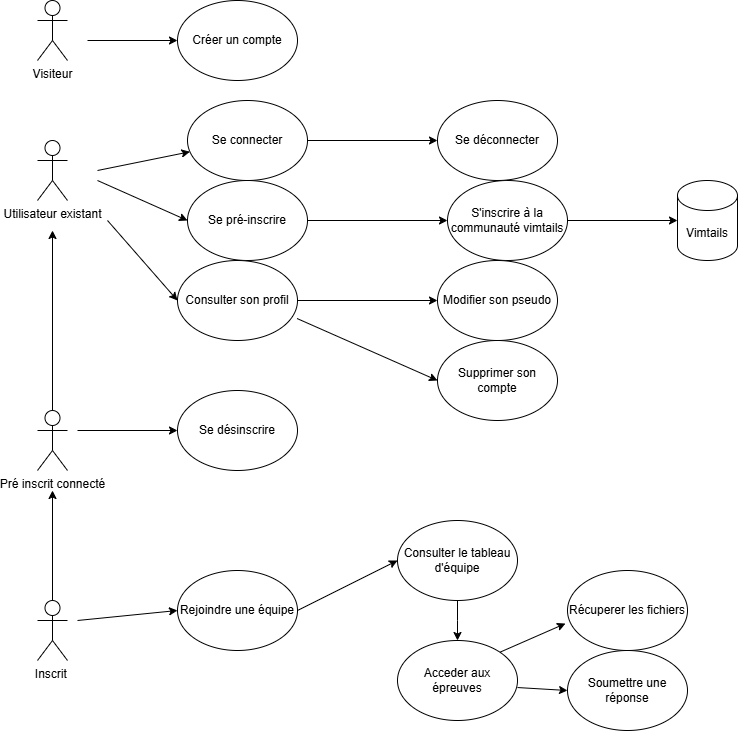

The diagram above was exported from draw.io. Its source (the exported page's mxGraphModel, read from the mxfile embedded in the PNG):
<mxGraphModel dx="1160" dy="774" grid="0" gridSize="10" guides="1" tooltips="1" connect="1" arrows="1" fold="1" page="1" pageScale="1" pageWidth="827" pageHeight="1169" math="0" shadow="0">
  <root>
    <mxCell id="0" />
    <mxCell id="1" parent="0" />
    <mxCell id="Hcrb_czKEYRaTIo5AG1Z-1" parent="1" style="shape=umlActor;verticalLabelPosition=bottom;verticalAlign=top;html=1;outlineConnect=0;" value="Visiteur" vertex="1">
      <mxGeometry height="60" width="30" x="100" y="20" as="geometry" />
    </mxCell>
    <mxCell id="Hcrb_czKEYRaTIo5AG1Z-2" parent="1" style="ellipse;whiteSpace=wrap;html=1;" value="Créer un compte" vertex="1">
      <mxGeometry height="80" width="120" x="240" y="20" as="geometry" />
    </mxCell>
    <mxCell id="Hcrb_czKEYRaTIo5AG1Z-31" edge="1" parent="1" source="Hcrb_czKEYRaTIo5AG1Z-3" style="edgeStyle=orthogonalEdgeStyle;rounded=0;orthogonalLoop=1;jettySize=auto;html=1;" value="">
      <mxGeometry relative="1" as="geometry">
        <mxPoint x="115" y="250" as="targetPoint" />
      </mxGeometry>
    </mxCell>
    <mxCell id="Hcrb_czKEYRaTIo5AG1Z-3" parent="1" style="shape=umlActor;verticalLabelPosition=bottom;verticalAlign=top;html=1;outlineConnect=0;" value="Pré inscrit connecté" vertex="1">
      <mxGeometry height="60" width="30" x="100" y="430" as="geometry" />
    </mxCell>
    <mxCell id="Hcrb_czKEYRaTIo5AG1Z-37" edge="1" parent="1" source="Hcrb_czKEYRaTIo5AG1Z-4" style="edgeStyle=orthogonalEdgeStyle;rounded=0;orthogonalLoop=1;jettySize=auto;html=1;" value="">
      <mxGeometry relative="1" as="geometry">
        <mxPoint x="115" y="510" as="targetPoint" />
      </mxGeometry>
    </mxCell>
    <mxCell id="Hcrb_czKEYRaTIo5AG1Z-4" parent="1" style="shape=umlActor;verticalLabelPosition=bottom;verticalAlign=top;html=1;outlineConnect=0;" value="Inscrit&amp;nbsp;" vertex="1">
      <mxGeometry height="60" width="30" x="100" y="620" as="geometry" />
    </mxCell>
    <mxCell id="Hcrb_czKEYRaTIo5AG1Z-6" parent="1" style="ellipse;whiteSpace=wrap;html=1;" value="Se connecter" vertex="1">
      <mxGeometry height="80" width="120" x="250" y="120" as="geometry" />
    </mxCell>
    <mxCell id="Hcrb_czKEYRaTIo5AG1Z-12" edge="1" parent="1" style="endArrow=classic;html=1;rounded=0;" target="Hcrb_czKEYRaTIo5AG1Z-32" value="">
      <mxGeometry height="50" relative="1" width="50" as="geometry">
        <mxPoint x="140" y="450" as="sourcePoint" />
        <mxPoint x="220" y="450" as="targetPoint" />
      </mxGeometry>
    </mxCell>
    <mxCell id="Hcrb_czKEYRaTIo5AG1Z-13" parent="1" style="shape=umlActor;verticalLabelPosition=bottom;verticalAlign=top;html=1;outlineConnect=0;" value="Utilisateur existant" vertex="1">
      <mxGeometry height="60" width="30" x="100" y="160" as="geometry" />
    </mxCell>
    <mxCell id="Hcrb_czKEYRaTIo5AG1Z-17" edge="1" parent="1" source="Hcrb_czKEYRaTIo5AG1Z-14" style="edgeStyle=orthogonalEdgeStyle;rounded=0;orthogonalLoop=1;jettySize=auto;html=1;" value="">
      <mxGeometry relative="1" as="geometry">
        <mxPoint x="510" y="240" as="targetPoint" />
      </mxGeometry>
    </mxCell>
    <mxCell id="Hcrb_czKEYRaTIo5AG1Z-14" parent="1" style="ellipse;whiteSpace=wrap;html=1;" value="Se pré-inscrire" vertex="1">
      <mxGeometry height="80" width="120" x="250" y="200" as="geometry" />
    </mxCell>
    <mxCell id="Hcrb_czKEYRaTIo5AG1Z-20" edge="1" parent="1" source="Hcrb_czKEYRaTIo5AG1Z-15" style="edgeStyle=orthogonalEdgeStyle;rounded=0;orthogonalLoop=1;jettySize=auto;html=1;" target="Hcrb_czKEYRaTIo5AG1Z-19" value="">
      <mxGeometry relative="1" as="geometry" />
    </mxCell>
    <mxCell id="Hcrb_czKEYRaTIo5AG1Z-15" parent="1" style="ellipse;whiteSpace=wrap;html=1;" value="S'inscrire à la communauté vimtails" vertex="1">
      <mxGeometry height="80" width="120" x="510" y="200" as="geometry" />
    </mxCell>
    <mxCell id="Hcrb_czKEYRaTIo5AG1Z-19" parent="1" style="shape=cylinder3;whiteSpace=wrap;html=1;boundedLbl=1;backgroundOutline=1;size=15;" value="Vimtails" vertex="1">
      <mxGeometry height="80" width="60" x="740" y="200" as="geometry" />
    </mxCell>
    <mxCell id="Hcrb_czKEYRaTIo5AG1Z-21" edge="1" parent="1" style="endArrow=classic;html=1;rounded=0;" target="Hcrb_czKEYRaTIo5AG1Z-6" value="">
      <mxGeometry height="50" relative="1" width="50" as="geometry">
        <mxPoint x="160" y="190" as="sourcePoint" />
        <mxPoint x="440" y="260" as="targetPoint" />
      </mxGeometry>
    </mxCell>
    <mxCell id="Hcrb_czKEYRaTIo5AG1Z-22" edge="1" parent="1" style="endArrow=classic;html=1;rounded=0;entryX=0;entryY=0.5;entryDx=0;entryDy=0;" target="Hcrb_czKEYRaTIo5AG1Z-14" value="">
      <mxGeometry height="50" relative="1" width="50" as="geometry">
        <mxPoint x="160" y="200" as="sourcePoint" />
        <mxPoint x="440" y="260" as="targetPoint" />
      </mxGeometry>
    </mxCell>
    <mxCell id="Hcrb_czKEYRaTIo5AG1Z-26" edge="1" parent="1" source="Hcrb_czKEYRaTIo5AG1Z-23" style="edgeStyle=orthogonalEdgeStyle;rounded=0;orthogonalLoop=1;jettySize=auto;html=1;" value="">
      <mxGeometry relative="1" as="geometry">
        <mxPoint x="500" y="320" as="targetPoint" />
      </mxGeometry>
    </mxCell>
    <mxCell id="Hcrb_czKEYRaTIo5AG1Z-23" parent="1" style="ellipse;whiteSpace=wrap;html=1;" value="Consulter son profil" vertex="1">
      <mxGeometry height="80" width="120" x="240" y="280" as="geometry" />
    </mxCell>
    <mxCell id="Hcrb_czKEYRaTIo5AG1Z-24" parent="1" style="ellipse;whiteSpace=wrap;html=1;" value="Modifier son pseudo" vertex="1">
      <mxGeometry height="80" width="120" x="500" y="280" as="geometry" />
    </mxCell>
    <mxCell id="Hcrb_czKEYRaTIo5AG1Z-27" edge="1" parent="1" style="endArrow=classic;html=1;rounded=0;entryX=0;entryY=0.5;entryDx=0;entryDy=0;" target="Hcrb_czKEYRaTIo5AG1Z-23" value="">
      <mxGeometry height="50" relative="1" width="50" as="geometry">
        <mxPoint x="170" y="240" as="sourcePoint" />
        <mxPoint x="450" y="400" as="targetPoint" />
      </mxGeometry>
    </mxCell>
    <mxCell id="Hcrb_czKEYRaTIo5AG1Z-28" parent="1" style="ellipse;whiteSpace=wrap;html=1;" value="Supprimer son compte" vertex="1">
      <mxGeometry height="80" width="120" x="500" y="360" as="geometry" />
    </mxCell>
    <mxCell id="Hcrb_czKEYRaTIo5AG1Z-29" edge="1" parent="1" source="Hcrb_czKEYRaTIo5AG1Z-23" style="endArrow=classic;html=1;rounded=0;exitX=0.996;exitY=0.725;exitDx=0;exitDy=0;exitPerimeter=0;entryX=0;entryY=0.5;entryDx=0;entryDy=0;" target="Hcrb_czKEYRaTIo5AG1Z-28" value="">
      <mxGeometry height="50" relative="1" width="50" as="geometry">
        <mxPoint x="400" y="450" as="sourcePoint" />
        <mxPoint x="450" y="400" as="targetPoint" />
      </mxGeometry>
    </mxCell>
    <mxCell id="Hcrb_czKEYRaTIo5AG1Z-32" parent="1" style="ellipse;whiteSpace=wrap;html=1;" value="Se désinscrire" vertex="1">
      <mxGeometry height="80" width="120" x="240" y="410" as="geometry" />
    </mxCell>
    <mxCell id="Hcrb_czKEYRaTIo5AG1Z-33" parent="1" style="ellipse;whiteSpace=wrap;html=1;" value="Se déconnecter" vertex="1">
      <mxGeometry height="80" width="120" x="500" y="120" as="geometry" />
    </mxCell>
    <mxCell id="Hcrb_czKEYRaTIo5AG1Z-34" edge="1" parent="1" source="Hcrb_czKEYRaTIo5AG1Z-6" style="endArrow=classic;html=1;rounded=0;exitX=1;exitY=0.5;exitDx=0;exitDy=0;entryX=0;entryY=0.5;entryDx=0;entryDy=0;" target="Hcrb_czKEYRaTIo5AG1Z-33" value="">
      <mxGeometry height="50" relative="1" width="50" as="geometry">
        <mxPoint x="350" y="330" as="sourcePoint" />
        <mxPoint x="400" y="280" as="targetPoint" />
      </mxGeometry>
    </mxCell>
    <mxCell id="Hcrb_czKEYRaTIo5AG1Z-35" edge="1" parent="1" style="endArrow=classic;html=1;rounded=0;entryX=0;entryY=0.5;entryDx=0;entryDy=0;" target="Hcrb_czKEYRaTIo5AG1Z-2" value="">
      <mxGeometry height="50" relative="1" width="50" as="geometry">
        <mxPoint x="150" y="60" as="sourcePoint" />
        <mxPoint x="430" y="200" as="targetPoint" />
      </mxGeometry>
    </mxCell>
    <mxCell id="Hcrb_czKEYRaTIo5AG1Z-36" parent="1" style="ellipse;whiteSpace=wrap;html=1;" value="Rejoindre une équipe" vertex="1">
      <mxGeometry height="80" width="120" x="240" y="590" as="geometry" />
    </mxCell>
    <mxCell id="Hcrb_czKEYRaTIo5AG1Z-38" parent="1" style="ellipse;whiteSpace=wrap;html=1;" value="Consulter le tableau d'équipe" vertex="1">
      <mxGeometry height="80" width="120" x="460" y="540" as="geometry" />
    </mxCell>
    <mxCell id="Hcrb_czKEYRaTIo5AG1Z-39" parent="1" style="ellipse;whiteSpace=wrap;html=1;" value="Acceder aux épreuves" vertex="1">
      <mxGeometry height="80" width="120" x="460" y="660" as="geometry" />
    </mxCell>
    <mxCell id="Hcrb_czKEYRaTIo5AG1Z-40" parent="1" style="ellipse;whiteSpace=wrap;html=1;" value="Récuperer les fichiers" vertex="1">
      <mxGeometry height="80" width="120" x="630" y="590" as="geometry" />
    </mxCell>
    <mxCell id="Hcrb_czKEYRaTIo5AG1Z-41" parent="1" style="ellipse;whiteSpace=wrap;html=1;" value="Soumettre une réponse" vertex="1">
      <mxGeometry height="80" width="120" x="630" y="670" as="geometry" />
    </mxCell>
    <mxCell id="Hcrb_czKEYRaTIo5AG1Z-42" edge="1" parent="1" style="endArrow=classic;html=1;rounded=0;entryX=0;entryY=0.5;entryDx=0;entryDy=0;" target="Hcrb_czKEYRaTIo5AG1Z-36" value="">
      <mxGeometry height="50" relative="1" width="50" as="geometry">
        <mxPoint x="140" y="640" as="sourcePoint" />
        <mxPoint x="440" y="590" as="targetPoint" />
      </mxGeometry>
    </mxCell>
    <mxCell id="Hcrb_czKEYRaTIo5AG1Z-43" edge="1" parent="1" source="Hcrb_czKEYRaTIo5AG1Z-36" style="endArrow=classic;html=1;rounded=0;exitX=1;exitY=0.5;exitDx=0;exitDy=0;entryX=0;entryY=0.5;entryDx=0;entryDy=0;" target="Hcrb_czKEYRaTIo5AG1Z-38" value="">
      <mxGeometry height="50" relative="1" width="50" as="geometry">
        <mxPoint x="390" y="640" as="sourcePoint" />
        <mxPoint x="440" y="590" as="targetPoint" />
      </mxGeometry>
    </mxCell>
    <mxCell id="Hcrb_czKEYRaTIo5AG1Z-44" edge="1" parent="1" source="Hcrb_czKEYRaTIo5AG1Z-38" style="endArrow=classic;html=1;rounded=0;exitX=0.5;exitY=1;exitDx=0;exitDy=0;entryX=0.5;entryY=0;entryDx=0;entryDy=0;" target="Hcrb_czKEYRaTIo5AG1Z-39" value="">
      <mxGeometry height="50" relative="1" width="50" as="geometry">
        <Array as="points">
          <mxPoint x="520" y="640" />
        </Array>
        <mxPoint x="390" y="640" as="sourcePoint" />
        <mxPoint x="440" y="590" as="targetPoint" />
      </mxGeometry>
    </mxCell>
    <mxCell id="Hcrb_czKEYRaTIo5AG1Z-45" edge="1" parent="1" source="Hcrb_czKEYRaTIo5AG1Z-39" style="endArrow=classic;html=1;rounded=0;exitX=1;exitY=0;exitDx=0;exitDy=0;entryX=-0.017;entryY=0.663;entryDx=0;entryDy=0;entryPerimeter=0;" target="Hcrb_czKEYRaTIo5AG1Z-40" value="">
      <mxGeometry height="50" relative="1" width="50" as="geometry">
        <mxPoint x="390" y="640" as="sourcePoint" />
        <mxPoint x="440" y="590" as="targetPoint" />
      </mxGeometry>
    </mxCell>
    <mxCell id="Hcrb_czKEYRaTIo5AG1Z-46" edge="1" parent="1" source="Hcrb_czKEYRaTIo5AG1Z-39" style="endArrow=classic;html=1;rounded=0;exitX=1;exitY=0.588;exitDx=0;exitDy=0;exitPerimeter=0;entryX=0;entryY=0.5;entryDx=0;entryDy=0;" target="Hcrb_czKEYRaTIo5AG1Z-41" value="">
      <mxGeometry height="50" relative="1" width="50" as="geometry">
        <mxPoint x="390" y="640" as="sourcePoint" />
        <mxPoint x="440" y="590" as="targetPoint" />
      </mxGeometry>
    </mxCell>
  </root>
</mxGraphModel>